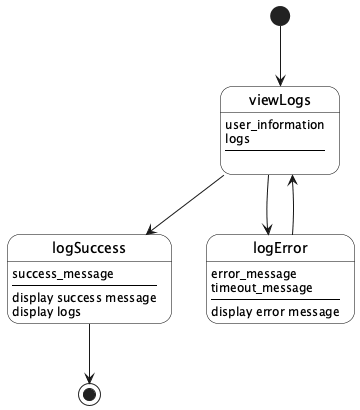

The diagram above was rendered by PlantUML. Its source (embedded in the PNG):
@startuml

skinparam State {
  BackgroundColor white
  BorderColor black
}

[*] --> viewLogs
viewLogs : user_information
viewLogs : logs
viewLogs : ----
viewLogs :

viewLogs --> logSuccess
logSuccess : success_message
logSuccess : ----
logSuccess : display success message
logSuccess : display logs
logSuccess --> [*]

viewLogs --> logError
logError : error_message
logError : timeout_message
logError : ----
logError : display error message
logError --> viewLogs

@enduml